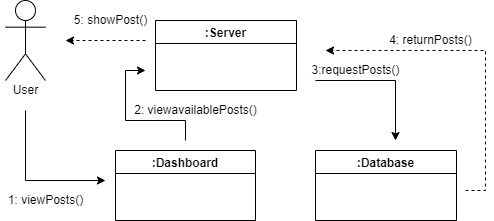

The diagram above was exported from draw.io. Its source (the exported page's mxGraphModel, read from the mxfile embedded in the PNG):
<mxGraphModel dx="850" dy="471" grid="1" gridSize="10" guides="1" tooltips="1" connect="1" arrows="1" fold="1" page="1" pageScale="1" pageWidth="827" pageHeight="1169" math="0" shadow="0">
  <root>
    <mxCell id="0" />
    <mxCell id="1" parent="0" />
    <mxCell id="fkkHPoWql_Lpbyr-S2tk-1" value="Actor" style="shape=umlActor;verticalLabelPosition=bottom;verticalAlign=top;html=1;outlineConnect=0;fontFamily=Helvetica;fontColor=#FFFFFF;" parent="1" vertex="1">
      <mxGeometry x="40" y="80" width="40" height="80" as="geometry" />
    </mxCell>
    <mxCell id="fkkHPoWql_Lpbyr-S2tk-10" value="" style="endArrow=classic;html=1;rounded=0;fontFamily=Helvetica;fontColor=#FFFFFF;" parent="1" edge="1">
      <mxGeometry width="50" height="50" relative="1" as="geometry">
        <mxPoint x="220" y="220" as="sourcePoint" />
        <mxPoint x="180" y="150" as="targetPoint" />
        <Array as="points">
          <mxPoint x="220" y="200" />
          <mxPoint x="160" y="200" />
          <mxPoint x="160" y="150" />
        </Array>
      </mxGeometry>
    </mxCell>
    <mxCell id="fkkHPoWql_Lpbyr-S2tk-14" value=":Server" style="swimlane;fontFamily=Helvetica;fontColor=#000000;" parent="1" vertex="1">
      <mxGeometry x="190" y="100" width="141" height="70" as="geometry" />
    </mxCell>
    <mxCell id="fkkHPoWql_Lpbyr-S2tk-15" value=":Dashboard" style="swimlane;fontFamily=Helvetica;fontColor=#000000;startSize=23;" parent="1" vertex="1">
      <mxGeometry x="150" y="230" width="140" height="70" as="geometry" />
    </mxCell>
    <mxCell id="fkkHPoWql_Lpbyr-S2tk-27" value="User" style="text;html=1;resizable=0;autosize=1;align=center;verticalAlign=middle;points=[];fillColor=none;strokeColor=none;rounded=0;fontFamily=Helvetica;fontColor=#000000;" parent="1" vertex="1">
      <mxGeometry x="40" y="160" width="40" height="20" as="geometry" />
    </mxCell>
    <mxCell id="fkkHPoWql_Lpbyr-S2tk-29" value="" style="endArrow=classic;html=1;rounded=0;fontFamily=Helvetica;fontColor=#FFFFFF;" parent="1" edge="1">
      <mxGeometry width="50" height="50" relative="1" as="geometry">
        <mxPoint x="60" y="190" as="sourcePoint" />
        <mxPoint x="140" y="260" as="targetPoint" />
        <Array as="points">
          <mxPoint x="60" y="260" />
        </Array>
      </mxGeometry>
    </mxCell>
    <mxCell id="fkkHPoWql_Lpbyr-S2tk-39" value="1: viewPosts()" style="text;html=1;resizable=0;autosize=1;align=center;verticalAlign=middle;points=[];fillColor=none;strokeColor=none;rounded=0;fontFamily=Helvetica;fontColor=#000000;" parent="1" vertex="1">
      <mxGeometry x="35" y="270" width="90" height="20" as="geometry" />
    </mxCell>
    <mxCell id="fkkHPoWql_Lpbyr-S2tk-41" value="2: viewavailablePosts()" style="text;html=1;resizable=0;autosize=1;align=center;verticalAlign=middle;points=[];fillColor=none;strokeColor=none;rounded=0;fontFamily=Helvetica;fontColor=#000000;" parent="1" vertex="1">
      <mxGeometry x="160" y="180" width="140" height="20" as="geometry" />
    </mxCell>
    <mxCell id="fkkHPoWql_Lpbyr-S2tk-48" value="5: showPost()" style="text;html=1;resizable=0;autosize=1;align=center;verticalAlign=middle;points=[];fillColor=none;strokeColor=none;rounded=0;fontFamily=Helvetica;fontColor=#000000;" parent="1" vertex="1">
      <mxGeometry x="100" y="90" width="90" height="20" as="geometry" />
    </mxCell>
    <mxCell id="Mn-FH7ZmSFXdcmFzlfdr-1" value=":Database" style="swimlane;fontFamily=Helvetica;fontColor=#000000;" vertex="1" parent="1">
      <mxGeometry x="350" y="230" width="141" height="70" as="geometry" />
    </mxCell>
    <mxCell id="Mn-FH7ZmSFXdcmFzlfdr-5" value="" style="endArrow=classic;html=1;rounded=0;" edge="1" parent="1">
      <mxGeometry width="50" height="50" relative="1" as="geometry">
        <mxPoint x="350" y="160" as="sourcePoint" />
        <mxPoint x="430" y="220" as="targetPoint" />
        <Array as="points">
          <mxPoint x="430" y="160" />
        </Array>
      </mxGeometry>
    </mxCell>
    <mxCell id="Mn-FH7ZmSFXdcmFzlfdr-8" value="3:requestPosts()" style="text;html=1;resizable=0;autosize=1;align=center;verticalAlign=middle;points=[];fillColor=none;strokeColor=none;rounded=0;" vertex="1" parent="1">
      <mxGeometry x="340" y="140" width="100" height="20" as="geometry" />
    </mxCell>
    <mxCell id="Mn-FH7ZmSFXdcmFzlfdr-9" value="" style="endArrow=classic;html=1;rounded=0;dashed=1;" edge="1" parent="1">
      <mxGeometry width="50" height="50" relative="1" as="geometry">
        <mxPoint x="500" y="270" as="sourcePoint" />
        <mxPoint x="360" y="130" as="targetPoint" />
        <Array as="points">
          <mxPoint x="520" y="270" />
          <mxPoint x="520" y="130" />
        </Array>
      </mxGeometry>
    </mxCell>
    <mxCell id="Mn-FH7ZmSFXdcmFzlfdr-10" value="4: returnPosts()" style="text;html=1;resizable=0;autosize=1;align=center;verticalAlign=middle;points=[];fillColor=none;strokeColor=none;rounded=0;" vertex="1" parent="1">
      <mxGeometry x="415" y="110" width="100" height="20" as="geometry" />
    </mxCell>
    <mxCell id="Mn-FH7ZmSFXdcmFzlfdr-11" value="" style="endArrow=classic;html=1;rounded=0;dashed=1;" edge="1" parent="1">
      <mxGeometry width="50" height="50" relative="1" as="geometry">
        <mxPoint x="180" y="120" as="sourcePoint" />
        <mxPoint x="100" y="120" as="targetPoint" />
      </mxGeometry>
    </mxCell>
  </root>
</mxGraphModel>